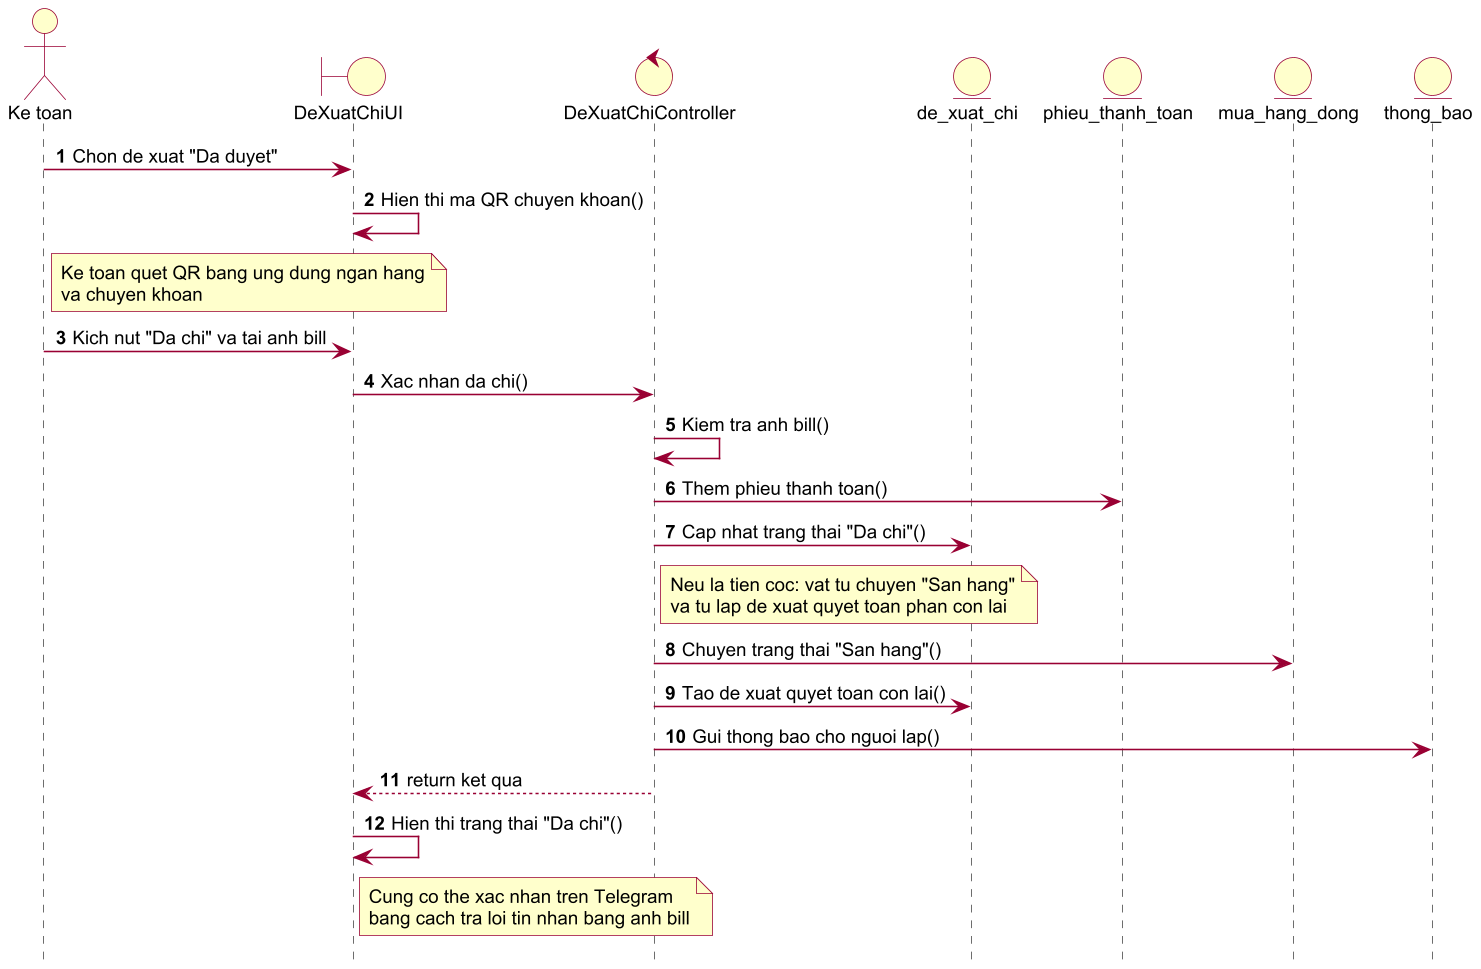

The diagram above was rendered by PlantUML. Its source (embedded in the PNG):
@startuml seq_xac_nhan_chi
!pragma layout smetana
skinparam dpi 150
skinparam defaultFontName Arial
skinparam defaultFontSize 12
skinparam shadowing false
skinparam ArrowColor #990033
skinparam ActorBorderColor #990033
skinparam ActorBackgroundColor #FFFFCC
skinparam UsecaseBorderColor #990033
skinparam UsecaseBackgroundColor #FFFFCC
skinparam ClassBorderColor #990033
skinparam ClassBackgroundColor #FFFFCC
skinparam ParticipantBorderColor #990033
skinparam ParticipantBackgroundColor #FFFFCC
skinparam BoundaryBackgroundColor #FFFFCC
skinparam BoundaryBorderColor #990033
skinparam ControlBackgroundColor #FFFFCC
skinparam ControlBorderColor #990033
skinparam EntityBackgroundColor #FFFFCC
skinparam EntityBorderColor #990033
skinparam SequenceLifeLineBorderColor #444444
skinparam NoteBackgroundColor #FFFFCC
skinparam NoteBorderColor #990033
skinparam packageStyle rectangle
autonumber
hide footbox
actor "Ke toan" as U
boundary "DeXuatChiUI" as UI
control "DeXuatChiController" as C
entity "de_xuat_chi" as DX
entity "phieu_thanh_toan" as PTT
entity "mua_hang_dong" as MH
entity "thong_bao" as TB
U -> UI : Chon de xuat "Da duyet"
UI -> UI : Hien thi ma QR chuyen khoan()
note right of U
Ke toan quet QR bang ung dung ngan hang
va chuyen khoan
end note
U -> UI : Kich nut "Da chi" va tai anh bill
UI -> C : Xac nhan da chi()
C -> C : Kiem tra anh bill()
C -> PTT : Them phieu thanh toan()
C -> DX : Cap nhat trang thai "Da chi"()
note right of C
Neu la tien coc: vat tu chuyen "San hang"
va tu lap de xuat quyet toan phan con lai
end note
C -> MH : Chuyen trang thai "San hang"()
C -> DX : Tao de xuat quyet toan con lai()
C -> TB : Gui thong bao cho nguoi lap()
C --> UI : return ket qua
UI -> UI : Hien thi trang thai "Da chi"()
note right of UI
Cung co the xac nhan tren Telegram
bang cach tra loi tin nhan bang anh bill
end note
@enduml